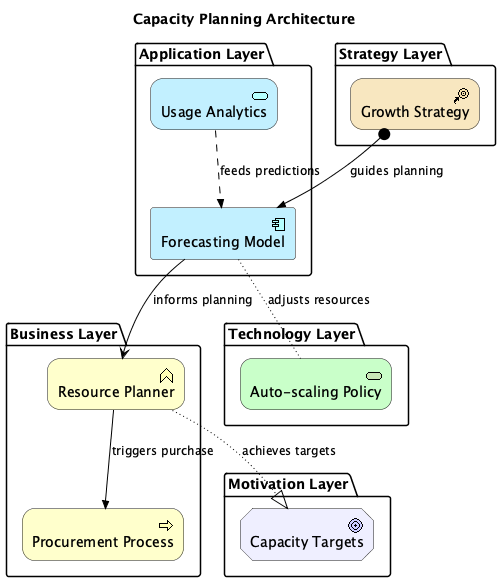

The diagram above was rendered by PlantUML. Its source (embedded in the PNG):
@startuml
!include <archimate/Archimate>

title Capacity Planning Architecture

' Description: Shows capacity forecasting, resource planning, and procurement processes


package "Application Layer" {
  Application_Service(usage_analytics, "Usage Analytics")
  Application_Component(forecasting_model, "Forecasting Model")
}

package "Business Layer" {
  Business_Function(resource_planner, "Resource Planner")
  Business_Process(procurement, "Procurement Process")
}

package "Technology Layer" {
  Technology_Service(auto_scaling, "Auto-scaling Policy")
}

package "Motivation Layer" {
  Motivation_Goal(capacity_targets, "Capacity Targets")
}

package "Strategy Layer" {
  Strategy_CourseOfAction(growth_strategy, "Growth Strategy")
}


' Relationships
Rel_Flow(usage_analytics, forecasting_model, "feeds predictions")
Rel_Serving(forecasting_model, resource_planner, "informs planning")
Rel_Triggering(resource_planner, procurement, "triggers purchase")
Rel_Access(forecasting_model, auto_scaling, "adjusts resources")
Rel_Realization(resource_planner, capacity_targets, "achieves targets")
Rel_Assignment(growth_strategy, forecasting_model, "guides planning")

@enduml